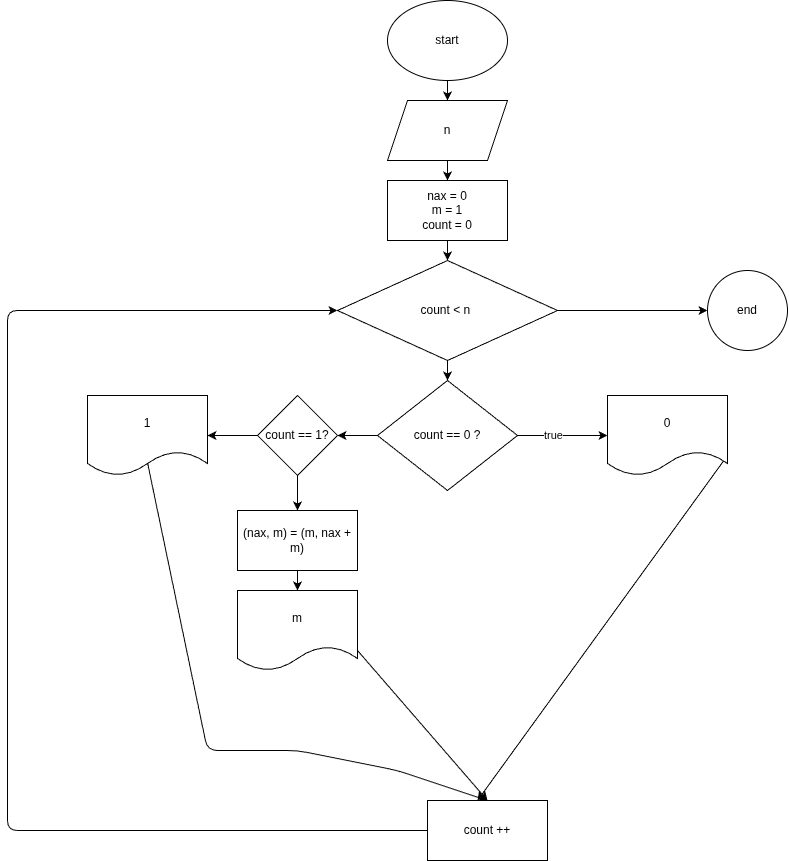

The diagram above was exported from draw.io. Its source (the exported page's mxGraphModel, read from the mxfile embedded in the PNG):
<mxGraphModel dx="1650" dy="590" grid="1" gridSize="10" guides="1" tooltips="1" connect="1" arrows="1" fold="1" page="1" pageScale="1" pageWidth="827" pageHeight="1169" math="0" shadow="0">
  <root>
    <mxCell id="0" />
    <mxCell id="1" parent="0" />
    <mxCell id="4" value="" style="edgeStyle=none;html=1;" edge="1" parent="1" source="2" target="3">
      <mxGeometry relative="1" as="geometry" />
    </mxCell>
    <mxCell id="2" value="start" style="ellipse;whiteSpace=wrap;html=1;" vertex="1" parent="1">
      <mxGeometry x="150" y="10" width="120" height="80" as="geometry" />
    </mxCell>
    <mxCell id="6" value="" style="edgeStyle=none;html=1;" edge="1" parent="1" source="3" target="5">
      <mxGeometry relative="1" as="geometry" />
    </mxCell>
    <mxCell id="3" value="n" style="shape=parallelogram;perimeter=parallelogramPerimeter;whiteSpace=wrap;html=1;fixedSize=1;" vertex="1" parent="1">
      <mxGeometry x="150" y="110" width="120" height="60" as="geometry" />
    </mxCell>
    <mxCell id="8" value="" style="edgeStyle=none;html=1;" edge="1" parent="1" source="5" target="7">
      <mxGeometry relative="1" as="geometry" />
    </mxCell>
    <mxCell id="5" value="nax = 0&lt;div&gt;m = 1&lt;/div&gt;&lt;div&gt;count = 0&lt;/div&gt;" style="whiteSpace=wrap;html=1;" vertex="1" parent="1">
      <mxGeometry x="150" y="190" width="120" height="60" as="geometry" />
    </mxCell>
    <mxCell id="14" value="" style="edgeStyle=none;html=1;" edge="1" parent="1" source="7" target="13">
      <mxGeometry relative="1" as="geometry" />
    </mxCell>
    <mxCell id="32" value="" style="edgeStyle=none;html=1;" edge="1" parent="1" source="7" target="31">
      <mxGeometry relative="1" as="geometry" />
    </mxCell>
    <mxCell id="7" value="count &amp;lt; n&amp;nbsp;" style="rhombus;whiteSpace=wrap;html=1;" vertex="1" parent="1">
      <mxGeometry x="100" y="270" width="220" height="100" as="geometry" />
    </mxCell>
    <mxCell id="16" value="" style="edgeStyle=none;html=1;" edge="1" parent="1" source="13" target="15">
      <mxGeometry relative="1" as="geometry" />
    </mxCell>
    <mxCell id="17" value="true" style="edgeLabel;html=1;align=center;verticalAlign=middle;resizable=0;points=[];" vertex="1" connectable="0" parent="16">
      <mxGeometry x="-0.1999" y="1" relative="1" as="geometry">
        <mxPoint as="offset" />
      </mxGeometry>
    </mxCell>
    <mxCell id="19" value="" style="edgeStyle=none;html=1;" edge="1" parent="1" source="13" target="18">
      <mxGeometry relative="1" as="geometry" />
    </mxCell>
    <mxCell id="13" value="count == 0 ?" style="rhombus;whiteSpace=wrap;html=1;" vertex="1" parent="1">
      <mxGeometry x="140" y="390" width="140" height="110" as="geometry" />
    </mxCell>
    <mxCell id="29" style="edgeStyle=none;html=1;exitX=1;exitY=0.75;exitDx=0;exitDy=0;" edge="1" parent="1" source="15">
      <mxGeometry relative="1" as="geometry">
        <mxPoint x="240" y="810" as="targetPoint" />
      </mxGeometry>
    </mxCell>
    <mxCell id="15" value="0" style="shape=document;whiteSpace=wrap;html=1;boundedLbl=1;" vertex="1" parent="1">
      <mxGeometry x="370" y="405" width="120" height="80" as="geometry" />
    </mxCell>
    <mxCell id="21" value="" style="edgeStyle=none;html=1;" edge="1" parent="1" source="18" target="20">
      <mxGeometry relative="1" as="geometry" />
    </mxCell>
    <mxCell id="25" value="" style="edgeStyle=none;html=1;" edge="1" parent="1" source="18" target="24">
      <mxGeometry relative="1" as="geometry" />
    </mxCell>
    <mxCell id="18" value="count == 1?" style="rhombus;whiteSpace=wrap;html=1;" vertex="1" parent="1">
      <mxGeometry x="20" y="405" width="80" height="80" as="geometry" />
    </mxCell>
    <mxCell id="27" style="edgeStyle=none;html=1;exitX=0.501;exitY=0.846;exitDx=0;exitDy=0;entryX=0.5;entryY=0;entryDx=0;entryDy=0;exitPerimeter=0;" edge="1" parent="1" source="20" target="30">
      <mxGeometry relative="1" as="geometry">
        <mxPoint x="100" y="720" as="targetPoint" />
        <Array as="points">
          <mxPoint x="-30" y="760" />
          <mxPoint x="60" y="760" />
          <mxPoint x="160" y="780" />
        </Array>
      </mxGeometry>
    </mxCell>
    <mxCell id="20" value="1" style="shape=document;whiteSpace=wrap;html=1;boundedLbl=1;" vertex="1" parent="1">
      <mxGeometry x="-150" y="405" width="120" height="80" as="geometry" />
    </mxCell>
    <mxCell id="28" style="edgeStyle=none;html=1;exitX=1;exitY=0.75;exitDx=0;exitDy=0;" edge="1" parent="1" source="22">
      <mxGeometry relative="1" as="geometry">
        <mxPoint x="250" y="810" as="targetPoint" />
      </mxGeometry>
    </mxCell>
    <mxCell id="22" value="m" style="shape=document;whiteSpace=wrap;html=1;boundedLbl=1;" vertex="1" parent="1">
      <mxGeometry y="600" width="120" height="80" as="geometry" />
    </mxCell>
    <mxCell id="26" style="edgeStyle=none;html=1;exitX=0.5;exitY=1;exitDx=0;exitDy=0;entryX=0.5;entryY=0;entryDx=0;entryDy=0;" edge="1" parent="1" source="24" target="22">
      <mxGeometry relative="1" as="geometry" />
    </mxCell>
    <mxCell id="24" value="&lt;span style=&quot;color: rgb(0, 0, 0);&quot;&gt;(nax, m) = (m, nax + m)&lt;/span&gt;" style="whiteSpace=wrap;html=1;" vertex="1" parent="1">
      <mxGeometry y="520" width="120" height="60" as="geometry" />
    </mxCell>
    <mxCell id="33" style="edgeStyle=none;html=1;exitX=0;exitY=0.5;exitDx=0;exitDy=0;entryX=0;entryY=0.5;entryDx=0;entryDy=0;" edge="1" parent="1" source="30" target="7">
      <mxGeometry relative="1" as="geometry">
        <Array as="points">
          <mxPoint x="-230" y="840" />
          <mxPoint x="-230" y="320" />
        </Array>
      </mxGeometry>
    </mxCell>
    <mxCell id="30" value="count ++" style="rounded=0;whiteSpace=wrap;html=1;" vertex="1" parent="1">
      <mxGeometry x="190" y="810" width="120" height="60" as="geometry" />
    </mxCell>
    <mxCell id="31" value="end" style="ellipse;whiteSpace=wrap;html=1;" vertex="1" parent="1">
      <mxGeometry x="470" y="280" width="80" height="80" as="geometry" />
    </mxCell>
  </root>
</mxGraphModel>